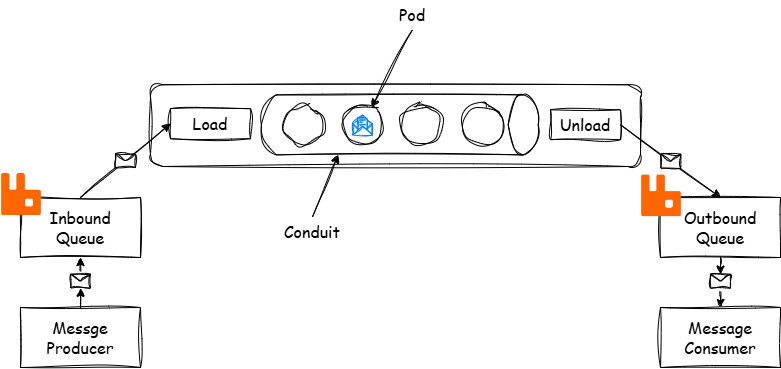

The diagram above was exported from draw.io. Its source (the exported page's mxGraphModel, read from the mxfile embedded in the PNG):
<mxGraphModel dx="2258" dy="914" grid="1" gridSize="10" guides="1" tooltips="1" connect="1" arrows="1" fold="1" page="1" pageScale="1" pageWidth="850" pageHeight="1100" math="0" shadow="0">
  <root>
    <mxCell id="0" />
    <mxCell id="1" parent="0" />
    <mxCell id="SRFJrApCqJx87EDzTED8-12" value="" style="rounded=1;whiteSpace=wrap;html=1;sketch=1;curveFitting=1;jiggle=2;" parent="1" vertex="1">
      <mxGeometry x="330" y="138.25" width="490" height="81.75" as="geometry" />
    </mxCell>
    <mxCell id="SmKTWikKmV2x1xhcom1Y-24" value="" style="shape=cylinder3;whiteSpace=wrap;html=1;boundedLbl=1;backgroundOutline=1;size=15;rotation=90;sketch=1;curveFitting=1;jiggle=2;fontSize=16;" parent="1" vertex="1">
      <mxGeometry x="549.3" y="40" width="60" height="276.75" as="geometry" />
    </mxCell>
    <mxCell id="SmKTWikKmV2x1xhcom1Y-1" value="Inbound&lt;div&gt;Queue&lt;/div&gt;" style="rounded=0;whiteSpace=wrap;html=1;fontFamily=Comic Sans MS;fontSize=16;sketch=1;curveFitting=1;jiggle=2;" parent="1" vertex="1">
      <mxGeometry x="200" y="251" width="120" height="60" as="geometry" />
    </mxCell>
    <mxCell id="SmKTWikKmV2x1xhcom1Y-4" value="Outbound Queue" style="rounded=0;whiteSpace=wrap;html=1;fontFamily=Comic Sans MS;fontSize=16;sketch=1;curveFitting=1;jiggle=2;" parent="1" vertex="1">
      <mxGeometry x="840" y="251" width="120" height="60" as="geometry" />
    </mxCell>
    <mxCell id="SmKTWikKmV2x1xhcom1Y-5" value="" style="ellipse;whiteSpace=wrap;html=1;fontFamily=Comic Sans MS;fontSize=16;sketch=1;curveFitting=1;jiggle=2;" parent="1" vertex="1">
      <mxGeometry x="522" y="158.25304845413268" width="40" height="40" as="geometry" />
    </mxCell>
    <mxCell id="SmKTWikKmV2x1xhcom1Y-6" value="" style="ellipse;whiteSpace=wrap;html=1;fontFamily=Comic Sans MS;fontSize=16;sketch=1;curveFitting=1;jiggle=2;" parent="1" vertex="1">
      <mxGeometry x="462" y="158.25304845413268" width="40" height="40" as="geometry" />
    </mxCell>
    <mxCell id="SmKTWikKmV2x1xhcom1Y-7" value="" style="ellipse;whiteSpace=wrap;html=1;fontFamily=Comic Sans MS;fontSize=16;sketch=1;curveFitting=1;jiggle=2;" parent="1" vertex="1">
      <mxGeometry x="642" y="158.25304845413268" width="40" height="40" as="geometry" />
    </mxCell>
    <mxCell id="SmKTWikKmV2x1xhcom1Y-8" value="" style="ellipse;whiteSpace=wrap;html=1;fontFamily=Comic Sans MS;fontSize=16;sketch=1;curveFitting=1;jiggle=2;" parent="1" vertex="1">
      <mxGeometry x="580" y="158.25" width="42" height="40" as="geometry" />
    </mxCell>
    <mxCell id="SmKTWikKmV2x1xhcom1Y-9" value="Load" style="rounded=0;whiteSpace=wrap;html=1;fontFamily=Comic Sans MS;fontSize=16;sketch=1;curveFitting=1;jiggle=2;" parent="1" vertex="1">
      <mxGeometry x="350" y="162.17000000000002" width="80" height="30" as="geometry" />
    </mxCell>
    <mxCell id="SmKTWikKmV2x1xhcom1Y-10" value="Unload" style="rounded=0;whiteSpace=wrap;html=1;fontFamily=Comic Sans MS;fontSize=16;rotation=0;sketch=1;curveFitting=1;jiggle=2;" parent="1" vertex="1">
      <mxGeometry x="730" y="163.2530484541327" width="70" height="30" as="geometry" />
    </mxCell>
    <mxCell id="SmKTWikKmV2x1xhcom1Y-11" value="Conduit" style="text;html=1;align=center;verticalAlign=middle;whiteSpace=wrap;rounded=0;sketch=1;curveFitting=1;jiggle=2;fontFamily=Comic Sans MS;fontSize=16;" parent="1" vertex="1">
      <mxGeometry x="462" y="270.3330484541327" width="60" height="30" as="geometry" />
    </mxCell>
    <mxCell id="SmKTWikKmV2x1xhcom1Y-12" value="Pod" style="text;html=1;align=center;verticalAlign=middle;whiteSpace=wrap;rounded=0;sketch=1;curveFitting=1;jiggle=2;fontFamily=Comic Sans MS;fontSize=16;" parent="1" vertex="1">
      <mxGeometry x="562" y="53.25304845413268" width="60" height="30" as="geometry" />
    </mxCell>
    <mxCell id="SmKTWikKmV2x1xhcom1Y-13" value="" style="endArrow=classic;html=1;rounded=0;exitX=0.5;exitY=1;exitDx=0;exitDy=0;sketch=1;curveFitting=1;jiggle=2;fontFamily=Comic Sans MS;fontSize=16;" parent="1" source="SmKTWikKmV2x1xhcom1Y-12" target="SmKTWikKmV2x1xhcom1Y-5" edge="1">
      <mxGeometry width="50" height="50" relative="1" as="geometry">
        <mxPoint x="402" y="313.2530484541327" as="sourcePoint" />
        <mxPoint x="452" y="263.2530484541327" as="targetPoint" />
      </mxGeometry>
    </mxCell>
    <mxCell id="SmKTWikKmV2x1xhcom1Y-17" value="" style="endArrow=classic;html=1;rounded=0;entryX=0;entryY=0.5;entryDx=0;entryDy=0;sketch=1;curveFitting=1;jiggle=2;fontFamily=Comic Sans MS;fontSize=16;exitX=0.5;exitY=0;exitDx=0;exitDy=0;" parent="1" source="SmKTWikKmV2x1xhcom1Y-1" target="SmKTWikKmV2x1xhcom1Y-9" edge="1">
      <mxGeometry relative="1" as="geometry">
        <mxPoint x="430" y="177.92" as="sourcePoint" />
        <mxPoint x="460" y="272.1730484541327" as="targetPoint" />
      </mxGeometry>
    </mxCell>
    <mxCell id="SmKTWikKmV2x1xhcom1Y-18" value="" style="shape=message;html=1;outlineConnect=0;sketch=1;curveFitting=1;jiggle=2;fontFamily=Comic Sans MS;fontSize=16;" parent="SmKTWikKmV2x1xhcom1Y-17" vertex="1">
      <mxGeometry width="20" height="14" relative="1" as="geometry">
        <mxPoint x="-10" y="-7" as="offset" />
      </mxGeometry>
    </mxCell>
    <mxCell id="SmKTWikKmV2x1xhcom1Y-19" value="" style="endArrow=classic;html=1;rounded=0;entryX=0.5;entryY=0;entryDx=0;entryDy=0;exitX=1;exitY=0.5;exitDx=0;exitDy=0;sketch=1;curveFitting=1;jiggle=2;fontFamily=Comic Sans MS;fontSize=16;" parent="1" source="SmKTWikKmV2x1xhcom1Y-10" target="SmKTWikKmV2x1xhcom1Y-4" edge="1">
      <mxGeometry relative="1" as="geometry">
        <mxPoint x="620" y="162.17304845413267" as="sourcePoint" />
        <mxPoint x="720" y="162.17304845413267" as="targetPoint" />
      </mxGeometry>
    </mxCell>
    <mxCell id="SmKTWikKmV2x1xhcom1Y-20" value="" style="shape=message;html=1;outlineConnect=0;sketch=1;curveFitting=1;jiggle=2;fontFamily=Comic Sans MS;fontSize=16;" parent="SmKTWikKmV2x1xhcom1Y-19" vertex="1">
      <mxGeometry width="20" height="14" relative="1" as="geometry">
        <mxPoint x="-10" y="-7" as="offset" />
      </mxGeometry>
    </mxCell>
    <mxCell id="SmKTWikKmV2x1xhcom1Y-26" value="" style="endArrow=classic;html=1;rounded=0;exitX=0.5;exitY=0;exitDx=0;exitDy=0;entryX=1;entryY=0;entryDx=0;entryDy=200.0625;entryPerimeter=0;sketch=1;curveFitting=1;jiggle=2;" parent="1" source="SmKTWikKmV2x1xhcom1Y-11" target="SmKTWikKmV2x1xhcom1Y-24" edge="1">
      <mxGeometry width="50" height="50" relative="1" as="geometry">
        <mxPoint x="900" y="189.33000000000004" as="sourcePoint" />
        <mxPoint x="950" y="139.33000000000004" as="targetPoint" />
      </mxGeometry>
    </mxCell>
    <mxCell id="lvAjxfI9rUrdwIDh2ZyY-5" value="" style="html=1;verticalLabelPosition=bottom;align=center;labelBackgroundColor=#ffffff;verticalAlign=top;strokeWidth=1;strokeColor=#0080F0;shadow=0;dashed=0;shape=mxgraph.ios7.icons.envelope_(message);sketch=1;curveFitting=1;jiggle=2;" parent="1" vertex="1">
      <mxGeometry x="532" y="168.38" width="20" height="20" as="geometry" />
    </mxCell>
    <mxCell id="SRFJrApCqJx87EDzTED8-2" value="Messge Producer" style="rounded=0;whiteSpace=wrap;html=1;fontFamily=Comic Sans MS;fontSize=16;sketch=1;curveFitting=1;jiggle=2;" parent="1" vertex="1">
      <mxGeometry x="200" y="361" width="120" height="60" as="geometry" />
    </mxCell>
    <mxCell id="SRFJrApCqJx87EDzTED8-3" value="Message Consumer" style="rounded=0;whiteSpace=wrap;html=1;fontFamily=Comic Sans MS;fontSize=16;sketch=1;curveFitting=1;jiggle=2;" parent="1" vertex="1">
      <mxGeometry x="840" y="361" width="120" height="60" as="geometry" />
    </mxCell>
    <mxCell id="SRFJrApCqJx87EDzTED8-5" value="" style="endArrow=classic;html=1;rounded=0;exitX=0.5;exitY=0;exitDx=0;exitDy=0;entryX=0.5;entryY=1;entryDx=0;entryDy=0;sketch=1;curveFitting=1;jiggle=2;" parent="1" source="SRFJrApCqJx87EDzTED8-7" target="SmKTWikKmV2x1xhcom1Y-1" edge="1">
      <mxGeometry width="50" height="50" relative="1" as="geometry">
        <mxPoint x="260" y="362" as="sourcePoint" />
        <mxPoint x="286" y="311" as="targetPoint" />
      </mxGeometry>
    </mxCell>
    <mxCell id="SRFJrApCqJx87EDzTED8-6" value="" style="endArrow=classic;html=1;rounded=0;exitX=0.5;exitY=1;exitDx=0;exitDy=0;sketch=1;curveFitting=1;jiggle=2;" parent="1" source="SRFJrApCqJx87EDzTED8-9" target="SRFJrApCqJx87EDzTED8-3" edge="1">
      <mxGeometry width="50" height="50" relative="1" as="geometry">
        <mxPoint x="400" y="392" as="sourcePoint" />
        <mxPoint x="426" y="341" as="targetPoint" />
      </mxGeometry>
    </mxCell>
    <mxCell id="SRFJrApCqJx87EDzTED8-8" value="" style="endArrow=classic;html=1;rounded=0;exitX=0.5;exitY=0;exitDx=0;exitDy=0;entryX=0.5;entryY=1;entryDx=0;entryDy=0;sketch=1;curveFitting=1;jiggle=2;" parent="1" target="SRFJrApCqJx87EDzTED8-7" edge="1">
      <mxGeometry width="50" height="50" relative="1" as="geometry">
        <mxPoint x="260" y="362" as="sourcePoint" />
        <mxPoint x="260" y="311" as="targetPoint" />
      </mxGeometry>
    </mxCell>
    <mxCell id="SRFJrApCqJx87EDzTED8-7" value="" style="shape=message;html=1;outlineConnect=0;sketch=1;curveFitting=1;jiggle=2;fontFamily=Comic Sans MS;fontSize=16;" parent="1" vertex="1">
      <mxGeometry x="250" y="327.75" width="20" height="14" as="geometry" />
    </mxCell>
    <mxCell id="SRFJrApCqJx87EDzTED8-10" value="" style="endArrow=classic;html=1;rounded=0;exitX=0.5;exitY=1;exitDx=0;exitDy=0;sketch=1;curveFitting=1;jiggle=2;" parent="1" source="SmKTWikKmV2x1xhcom1Y-4" target="SRFJrApCqJx87EDzTED8-9" edge="1">
      <mxGeometry width="50" height="50" relative="1" as="geometry">
        <mxPoint x="900" y="311" as="sourcePoint" />
        <mxPoint x="900" y="361" as="targetPoint" />
      </mxGeometry>
    </mxCell>
    <mxCell id="SRFJrApCqJx87EDzTED8-9" value="" style="shape=message;html=1;outlineConnect=0;sketch=1;curveFitting=1;jiggle=2;fontFamily=Comic Sans MS;fontSize=16;" parent="1" vertex="1">
      <mxGeometry x="890" y="327.75" width="20" height="14" as="geometry" />
    </mxCell>
    <mxCell id="OSHSdSlu7NuuoaE_LWrE-4" value="" style="shape=image;aspect=fixed;image=data:image/svg+xml,(base64 omitted: 848 chars);" vertex="1" parent="1">
      <mxGeometry x="180" y="227" width="42" height="42" as="geometry" />
    </mxCell>
    <mxCell id="OSHSdSlu7NuuoaE_LWrE-5" value="" style="shape=image;aspect=fixed;image=data:image/svg+xml,(base64 omitted: 848 chars);" vertex="1" parent="1">
      <mxGeometry x="820" y="228.33" width="42" height="42" as="geometry" />
    </mxCell>
  </root>
</mxGraphModel>